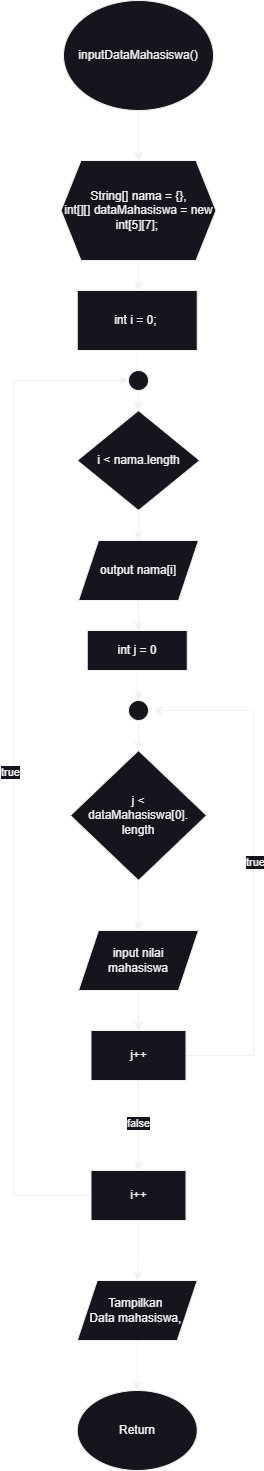

The diagram above was exported from draw.io. Its source (the exported page's mxGraphModel, read from the mxfile embedded in the PNG):
<mxGraphModel dx="472" dy="861" grid="1" gridSize="10" guides="1" tooltips="1" connect="1" arrows="1" fold="1" page="1" pageScale="1" pageWidth="850" pageHeight="1100" math="0" shadow="0">
  <root>
    <mxCell id="0" />
    <mxCell id="1" parent="0" />
    <mxCell id="iFc5gwqKBf42_tpnMc4f-3" style="edgeStyle=orthogonalEdgeStyle;rounded=0;orthogonalLoop=1;jettySize=auto;html=1;" parent="1" source="iFc5gwqKBf42_tpnMc4f-1" target="iFc5gwqKBf42_tpnMc4f-2" edge="1">
      <mxGeometry relative="1" as="geometry" />
    </mxCell>
    <mxCell id="iFc5gwqKBf42_tpnMc4f-1" value="inputDataMahasiswa()" style="ellipse;whiteSpace=wrap;html=1;" parent="1" vertex="1">
      <mxGeometry x="330" y="180" width="150" height="110" as="geometry" />
    </mxCell>
    <mxCell id="iFc5gwqKBf42_tpnMc4f-21" value="" style="edgeStyle=orthogonalEdgeStyle;rounded=0;orthogonalLoop=1;jettySize=auto;html=1;" parent="1" source="iFc5gwqKBf42_tpnMc4f-2" edge="1">
      <mxGeometry relative="1" as="geometry">
        <mxPoint x="405" y="470" as="targetPoint" />
      </mxGeometry>
    </mxCell>
    <mxCell id="iFc5gwqKBf42_tpnMc4f-2" value="String[] nama = {},&lt;br&gt;int[][] dataMahasiswa = new int[5][7];&amp;nbsp;" style="shape=hexagon;perimeter=hexagonPerimeter2;whiteSpace=wrap;html=1;fixedSize=1;" parent="1" vertex="1">
      <mxGeometry x="327.5" y="340" width="155" height="100" as="geometry" />
    </mxCell>
    <mxCell id="iFc5gwqKBf42_tpnMc4f-53" value="" style="edgeStyle=orthogonalEdgeStyle;rounded=0;orthogonalLoop=1;jettySize=auto;html=1;" parent="1" source="iFc5gwqKBf42_tpnMc4f-18" target="iFc5gwqKBf42_tpnMc4f-52" edge="1">
      <mxGeometry relative="1" as="geometry" />
    </mxCell>
    <mxCell id="iFc5gwqKBf42_tpnMc4f-18" value="j &amp;lt; &lt;br&gt;dataMahasiswa[0].&lt;br&gt;length" style="rhombus;whiteSpace=wrap;html=1;" parent="1" vertex="1">
      <mxGeometry x="336.88" y="930" width="136.25" height="130" as="geometry" />
    </mxCell>
    <mxCell id="iFc5gwqKBf42_tpnMc4f-41" value="" style="edgeStyle=orthogonalEdgeStyle;rounded=0;orthogonalLoop=1;jettySize=auto;html=1;" parent="1" source="iFc5gwqKBf42_tpnMc4f-40" target="iFc5gwqKBf42_tpnMc4f-33" edge="1">
      <mxGeometry relative="1" as="geometry" />
    </mxCell>
    <mxCell id="iFc5gwqKBf42_tpnMc4f-43" value="" style="edgeStyle=orthogonalEdgeStyle;rounded=0;orthogonalLoop=1;jettySize=auto;html=1;" parent="1" source="iFc5gwqKBf42_tpnMc4f-30" target="iFc5gwqKBf42_tpnMc4f-33" edge="1">
      <mxGeometry relative="1" as="geometry" />
    </mxCell>
    <mxCell id="iFc5gwqKBf42_tpnMc4f-30" value="int i = 0;&amp;nbsp;" style="whiteSpace=wrap;html=1;" parent="1" vertex="1">
      <mxGeometry x="343.75" y="470" width="120" height="60" as="geometry" />
    </mxCell>
    <mxCell id="iFc5gwqKBf42_tpnMc4f-32" value="" style="edgeStyle=orthogonalEdgeStyle;rounded=0;orthogonalLoop=1;jettySize=auto;html=1;" parent="1" source="iFc5gwqKBf42_tpnMc4f-33" target="iFc5gwqKBf42_tpnMc4f-35" edge="1">
      <mxGeometry relative="1" as="geometry" />
    </mxCell>
    <mxCell id="iFc5gwqKBf42_tpnMc4f-33" value="i &amp;lt; nama.length" style="rhombus;whiteSpace=wrap;html=1;" parent="1" vertex="1">
      <mxGeometry x="343.75" y="590" width="122.5" height="100" as="geometry" />
    </mxCell>
    <mxCell id="iFc5gwqKBf42_tpnMc4f-34" value="" style="edgeStyle=orthogonalEdgeStyle;rounded=0;orthogonalLoop=1;jettySize=auto;html=1;" parent="1" source="iFc5gwqKBf42_tpnMc4f-35" edge="1">
      <mxGeometry relative="1" as="geometry">
        <mxPoint x="405" y="810" as="targetPoint" />
      </mxGeometry>
    </mxCell>
    <mxCell id="iFc5gwqKBf42_tpnMc4f-35" value="output nama[i]" style="shape=parallelogram;perimeter=parallelogramPerimeter;whiteSpace=wrap;html=1;fixedSize=1;" parent="1" vertex="1">
      <mxGeometry x="345" y="720" width="120" height="60" as="geometry" />
    </mxCell>
    <mxCell id="iFc5gwqKBf42_tpnMc4f-40" value="" style="ellipse;whiteSpace=wrap;html=1;aspect=fixed;" parent="1" vertex="1">
      <mxGeometry x="395" y="550" width="20" height="20" as="geometry" />
    </mxCell>
    <mxCell id="iFc5gwqKBf42_tpnMc4f-49" value="" style="edgeStyle=orthogonalEdgeStyle;rounded=0;orthogonalLoop=1;jettySize=auto;html=1;" parent="1" source="iFc5gwqKBf42_tpnMc4f-44" target="iFc5gwqKBf42_tpnMc4f-45" edge="1">
      <mxGeometry relative="1" as="geometry" />
    </mxCell>
    <mxCell id="iFc5gwqKBf42_tpnMc4f-44" value="int j = 0" style="rounded=0;whiteSpace=wrap;html=1;" parent="1" vertex="1">
      <mxGeometry x="353.75" y="810" width="100" height="40" as="geometry" />
    </mxCell>
    <mxCell id="iFc5gwqKBf42_tpnMc4f-51" value="" style="edgeStyle=orthogonalEdgeStyle;rounded=0;orthogonalLoop=1;jettySize=auto;html=1;" parent="1" source="iFc5gwqKBf42_tpnMc4f-45" target="iFc5gwqKBf42_tpnMc4f-18" edge="1">
      <mxGeometry relative="1" as="geometry" />
    </mxCell>
    <mxCell id="iFc5gwqKBf42_tpnMc4f-45" value="" style="ellipse;whiteSpace=wrap;html=1;aspect=fixed;" parent="1" vertex="1">
      <mxGeometry x="395" y="880" width="20" height="20" as="geometry" />
    </mxCell>
    <mxCell id="iFc5gwqKBf42_tpnMc4f-55" value="" style="edgeStyle=orthogonalEdgeStyle;rounded=0;orthogonalLoop=1;jettySize=auto;html=1;" parent="1" source="iFc5gwqKBf42_tpnMc4f-52" target="iFc5gwqKBf42_tpnMc4f-54" edge="1">
      <mxGeometry relative="1" as="geometry" />
    </mxCell>
    <mxCell id="iFc5gwqKBf42_tpnMc4f-52" value="input nilai &lt;br&gt;mahasiswa" style="shape=parallelogram;perimeter=parallelogramPerimeter;whiteSpace=wrap;html=1;fixedSize=1;" parent="1" vertex="1">
      <mxGeometry x="345" y="1110" width="120" height="60" as="geometry" />
    </mxCell>
    <mxCell id="iFc5gwqKBf42_tpnMc4f-60" value="" style="edgeStyle=orthogonalEdgeStyle;rounded=0;orthogonalLoop=1;jettySize=auto;html=1;" parent="1" source="iFc5gwqKBf42_tpnMc4f-54" target="iFc5gwqKBf42_tpnMc4f-59" edge="1">
      <mxGeometry relative="1" as="geometry" />
    </mxCell>
    <mxCell id="iFc5gwqKBf42_tpnMc4f-63" value="false" style="edgeLabel;html=1;align=center;verticalAlign=middle;resizable=0;points=[];" parent="iFc5gwqKBf42_tpnMc4f-60" vertex="1" connectable="0">
      <mxGeometry x="-0.0667" y="-1" relative="1" as="geometry">
        <mxPoint as="offset" />
      </mxGeometry>
    </mxCell>
    <mxCell id="iFc5gwqKBf42_tpnMc4f-54" value="j++" style="rounded=0;whiteSpace=wrap;html=1;" parent="1" vertex="1">
      <mxGeometry x="357.5" y="1210" width="95" height="50" as="geometry" />
    </mxCell>
    <mxCell id="iFc5gwqKBf42_tpnMc4f-56" value="" style="endArrow=classic;html=1;rounded=0;exitX=1;exitY=0.5;exitDx=0;exitDy=0;" parent="1" source="iFc5gwqKBf42_tpnMc4f-54" edge="1">
      <mxGeometry width="50" height="50" relative="1" as="geometry">
        <mxPoint x="490" y="1140" as="sourcePoint" />
        <mxPoint x="420" y="890" as="targetPoint" />
        <Array as="points">
          <mxPoint x="520" y="1235" />
          <mxPoint x="520" y="890" />
        </Array>
      </mxGeometry>
    </mxCell>
    <mxCell id="iFc5gwqKBf42_tpnMc4f-57" value="true" style="edgeLabel;html=1;align=center;verticalAlign=middle;resizable=0;points=[];" parent="iFc5gwqKBf42_tpnMc4f-56" vertex="1" connectable="0">
      <mxGeometry x="0.018" y="-1" relative="1" as="geometry">
        <mxPoint as="offset" />
      </mxGeometry>
    </mxCell>
    <mxCell id="iFc5gwqKBf42_tpnMc4f-65" value="" style="edgeStyle=orthogonalEdgeStyle;rounded=0;orthogonalLoop=1;jettySize=auto;html=1;" parent="1" source="iFc5gwqKBf42_tpnMc4f-59" edge="1">
      <mxGeometry relative="1" as="geometry">
        <mxPoint x="403.75" y="1460" as="targetPoint" />
      </mxGeometry>
    </mxCell>
    <mxCell id="iFc5gwqKBf42_tpnMc4f-59" value="i++" style="rounded=0;whiteSpace=wrap;html=1;" parent="1" vertex="1">
      <mxGeometry x="357.5" y="1350" width="95" height="50" as="geometry" />
    </mxCell>
    <mxCell id="iFc5gwqKBf42_tpnMc4f-61" value="" style="endArrow=classic;html=1;rounded=0;exitX=0;exitY=0.5;exitDx=0;exitDy=0;entryX=0;entryY=0.5;entryDx=0;entryDy=0;" parent="1" source="iFc5gwqKBf42_tpnMc4f-59" target="iFc5gwqKBf42_tpnMc4f-40" edge="1">
      <mxGeometry width="50" height="50" relative="1" as="geometry">
        <mxPoint x="210" y="1050" as="sourcePoint" />
        <mxPoint x="260" y="1000" as="targetPoint" />
        <Array as="points">
          <mxPoint x="280" y="1375" />
          <mxPoint x="280" y="560" />
        </Array>
      </mxGeometry>
    </mxCell>
    <mxCell id="iFc5gwqKBf42_tpnMc4f-62" value="true" style="edgeLabel;html=1;align=center;verticalAlign=middle;resizable=0;points=[];" parent="iFc5gwqKBf42_tpnMc4f-61" vertex="1" connectable="0">
      <mxGeometry x="-0.0061" y="4" relative="1" as="geometry">
        <mxPoint as="offset" />
      </mxGeometry>
    </mxCell>
    <mxCell id="iCS1cs-ky0mBmHbM0b---4" value="" style="edgeStyle=orthogonalEdgeStyle;rounded=0;orthogonalLoop=1;jettySize=auto;html=1;" edge="1" parent="1" source="iCS1cs-ky0mBmHbM0b---1" target="iCS1cs-ky0mBmHbM0b---3">
      <mxGeometry relative="1" as="geometry" />
    </mxCell>
    <mxCell id="iCS1cs-ky0mBmHbM0b---1" value="Tampilkan&amp;nbsp;&lt;br&gt;Data mahasiswa,&amp;nbsp;" style="shape=parallelogram;perimeter=parallelogramPerimeter;whiteSpace=wrap;html=1;fixedSize=1;" vertex="1" parent="1">
      <mxGeometry x="343.75" y="1460" width="120" height="60" as="geometry" />
    </mxCell>
    <mxCell id="iCS1cs-ky0mBmHbM0b---3" value="Return" style="ellipse;whiteSpace=wrap;html=1;" vertex="1" parent="1">
      <mxGeometry x="343.75" y="1570" width="120" height="80" as="geometry" />
    </mxCell>
  </root>
</mxGraphModel>